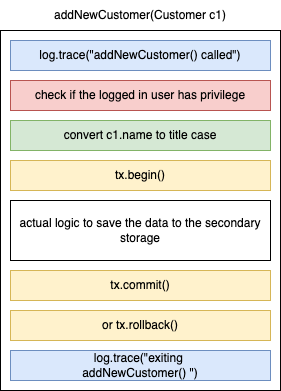

The diagram above was exported from draw.io. Its source (the exported page's mxGraphModel, read from the mxfile embedded in the PNG):
<mxGraphModel dx="587" dy="367" grid="1" gridSize="10" guides="1" tooltips="1" connect="1" arrows="1" fold="1" page="1" pageScale="1" pageWidth="827" pageHeight="1169" math="0" shadow="0">
  <root>
    <mxCell id="0" />
    <mxCell id="1" parent="0" />
    <mxCell id="2" value="" style="rounded=0;whiteSpace=wrap;html=1;" vertex="1" parent="1">
      <mxGeometry x="180" y="40" width="280" height="360" as="geometry" />
    </mxCell>
    <mxCell id="3" value="addNewCustomer(Customer c1)" style="text;html=1;strokeColor=none;fillColor=none;align=center;verticalAlign=middle;whiteSpace=wrap;rounded=0;" vertex="1" parent="1">
      <mxGeometry x="180" y="10" width="280" height="30" as="geometry" />
    </mxCell>
    <mxCell id="4" value="convert c1.name to title case" style="rounded=0;whiteSpace=wrap;html=1;fillColor=#d5e8d4;strokeColor=#82b366;" vertex="1" parent="1">
      <mxGeometry x="190" y="130" width="260" height="30" as="geometry" />
    </mxCell>
    <mxCell id="5" value="check if the logged in user has privilege" style="rounded=0;whiteSpace=wrap;html=1;fillColor=#f8cecc;strokeColor=#b85450;" vertex="1" parent="1">
      <mxGeometry x="190" y="90" width="260" height="30" as="geometry" />
    </mxCell>
    <mxCell id="6" value="tx.begin()" style="rounded=0;whiteSpace=wrap;html=1;fillColor=#fff2cc;strokeColor=#d6b656;" vertex="1" parent="1">
      <mxGeometry x="190" y="170" width="260" height="30" as="geometry" />
    </mxCell>
    <mxCell id="7" value="log.trace(&quot;addNewCustomer() called&quot;)" style="rounded=0;whiteSpace=wrap;html=1;fillColor=#dae8fc;strokeColor=#6c8ebf;" vertex="1" parent="1">
      <mxGeometry x="190" y="50" width="260" height="30" as="geometry" />
    </mxCell>
    <mxCell id="8" value="actual logic to save the data to the secondary storage" style="rounded=0;whiteSpace=wrap;html=1;" vertex="1" parent="1">
      <mxGeometry x="190" y="210" width="260" height="60" as="geometry" />
    </mxCell>
    <mxCell id="9" value="tx.commit()" style="rounded=0;whiteSpace=wrap;html=1;fillColor=#fff2cc;strokeColor=#d6b656;" vertex="1" parent="1">
      <mxGeometry x="190" y="280" width="260" height="30" as="geometry" />
    </mxCell>
    <mxCell id="10" value="or tx.rollback()" style="rounded=0;whiteSpace=wrap;html=1;fillColor=#fff2cc;strokeColor=#d6b656;" vertex="1" parent="1">
      <mxGeometry x="190" y="320" width="260" height="30" as="geometry" />
    </mxCell>
    <mxCell id="11" value="log.trace(&quot;exiting&amp;nbsp;&lt;br&gt;addNewCustomer() &quot;)" style="rounded=0;whiteSpace=wrap;html=1;fillColor=#dae8fc;strokeColor=#6c8ebf;" vertex="1" parent="1">
      <mxGeometry x="190" y="360" width="260" height="30" as="geometry" />
    </mxCell>
  </root>
</mxGraphModel>